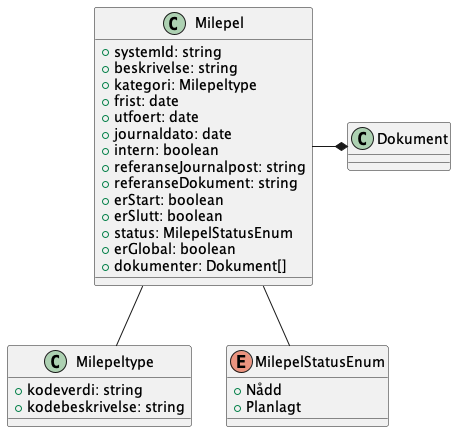

The diagram above was rendered by PlantUML. Its source (embedded in the PNG):
@startuml

class Milepel {
    +systemId: string
    +beskrivelse: string
    +kategori: Milepeltype
    +frist: date
    +utfoert: date
    +journaldato: date
    +intern: boolean
    +referanseJournalpost: string
    +referanseDokument: string
    +erStart: boolean
    +erSlutt: boolean
    +status: MilepelStatusEnum
    +erGlobal: boolean
    +dokumenter: Dokument[]
}

Milepel -- Milepeltype

class Milepeltype {
    +kodeverdi: string
    +kodebeskrivelse: string
}

Milepel -- MilepelStatusEnum
Milepel -* Dokument

enum MilepelStatusEnum {
    +Nådd
    +Planlagt
}

@enduml